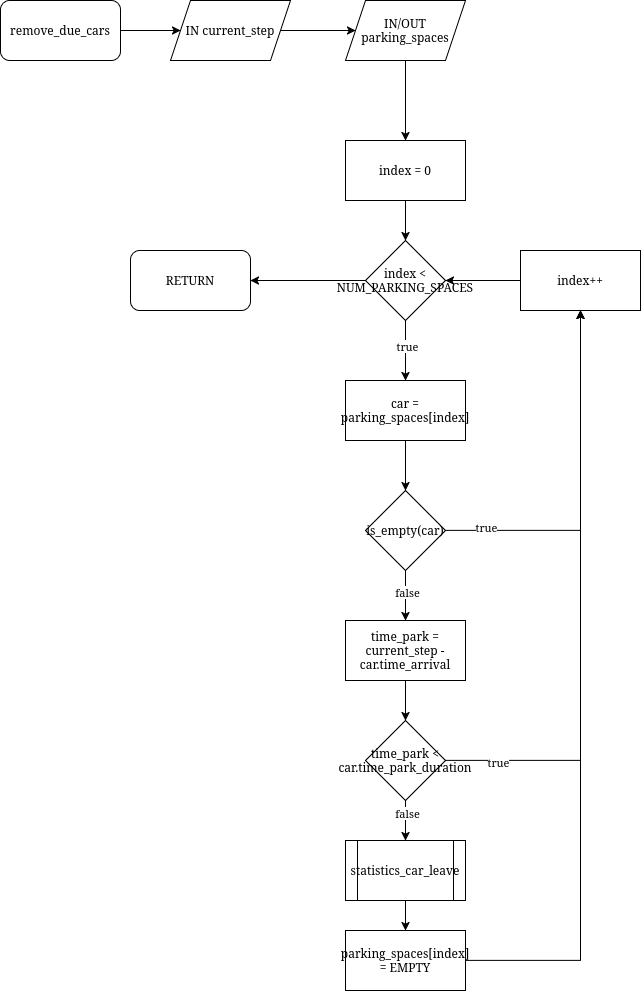

The diagram above was exported from draw.io. Its source (the exported page's mxGraphModel, read from the mxfile embedded in the PNG):
<mxGraphModel dx="1330" dy="843" grid="1" gridSize="10" guides="1" tooltips="1" connect="1" arrows="1" fold="1" page="1" pageScale="1" pageWidth="850" pageHeight="1100" math="0" shadow="0">
  <root>
    <mxCell id="0" />
    <mxCell id="1" parent="0" />
    <mxCell id="fH39jXpvO8mfvhuGS6oj-44" edge="1" parent="1" source="fH39jXpvO8mfvhuGS6oj-1" style="edgeStyle=orthogonalEdgeStyle;rounded=0;orthogonalLoop=1;jettySize=auto;html=1;" target="fH39jXpvO8mfvhuGS6oj-42">
      <mxGeometry relative="1" as="geometry" />
    </mxCell>
    <mxCell id="fH39jXpvO8mfvhuGS6oj-1" parent="1" style="rounded=1;whiteSpace=wrap;html=1;" value="remove_due_cars" vertex="1">
      <mxGeometry height="60" width="120" x="20" y="30" as="geometry" />
    </mxCell>
    <mxCell id="fH39jXpvO8mfvhuGS6oj-8" edge="1" parent="1" source="fH39jXpvO8mfvhuGS6oj-5" style="edgeStyle=orthogonalEdgeStyle;rounded=0;orthogonalLoop=1;jettySize=auto;html=1;" target="fH39jXpvO8mfvhuGS6oj-7" value="">
      <mxGeometry relative="1" as="geometry" />
    </mxCell>
    <mxCell id="fH39jXpvO8mfvhuGS6oj-5" parent="1" style="rounded=0;whiteSpace=wrap;html=1;" value="index = 0" vertex="1">
      <mxGeometry height="60" width="120" x="365" y="170" as="geometry" />
    </mxCell>
    <mxCell id="fH39jXpvO8mfvhuGS6oj-10" edge="1" parent="1" source="fH39jXpvO8mfvhuGS6oj-7" style="edgeStyle=orthogonalEdgeStyle;rounded=0;orthogonalLoop=1;jettySize=auto;html=1;" target="fH39jXpvO8mfvhuGS6oj-9" value="">
      <mxGeometry relative="1" as="geometry" />
    </mxCell>
    <mxCell id="fH39jXpvO8mfvhuGS6oj-18" connectable="0" parent="fH39jXpvO8mfvhuGS6oj-10" style="edgeLabel;html=1;align=center;verticalAlign=middle;resizable=0;points=[];" value="true" vertex="1">
      <mxGeometry relative="1" x="-0.1719" y="1" as="geometry">
        <mxPoint as="offset" />
      </mxGeometry>
    </mxCell>
    <mxCell id="fH39jXpvO8mfvhuGS6oj-41" edge="1" parent="1" source="fH39jXpvO8mfvhuGS6oj-7" style="edgeStyle=orthogonalEdgeStyle;rounded=0;orthogonalLoop=1;jettySize=auto;html=1;" target="fH39jXpvO8mfvhuGS6oj-40">
      <mxGeometry relative="1" as="geometry" />
    </mxCell>
    <mxCell id="fH39jXpvO8mfvhuGS6oj-7" parent="1" style="rhombus;whiteSpace=wrap;html=1;rounded=0;" value="index &amp;lt; NUM_PARKING_SPACES" vertex="1">
      <mxGeometry height="80" width="80" x="385" y="270" as="geometry" />
    </mxCell>
    <mxCell id="fH39jXpvO8mfvhuGS6oj-14" edge="1" parent="1" source="fH39jXpvO8mfvhuGS6oj-9" style="edgeStyle=orthogonalEdgeStyle;rounded=0;orthogonalLoop=1;jettySize=auto;html=1;" target="fH39jXpvO8mfvhuGS6oj-13" value="">
      <mxGeometry relative="1" as="geometry" />
    </mxCell>
    <mxCell id="fH39jXpvO8mfvhuGS6oj-9" parent="1" style="whiteSpace=wrap;html=1;rounded=0;" value="car = parking_spaces[index]" vertex="1">
      <mxGeometry height="60" width="120" x="365" y="410" as="geometry" />
    </mxCell>
    <mxCell id="fH39jXpvO8mfvhuGS6oj-20" edge="1" parent="1" source="fH39jXpvO8mfvhuGS6oj-13" style="edgeStyle=orthogonalEdgeStyle;rounded=0;orthogonalLoop=1;jettySize=auto;html=1;" target="fH39jXpvO8mfvhuGS6oj-19" value="">
      <mxGeometry relative="1" as="geometry" />
    </mxCell>
    <mxCell id="fH39jXpvO8mfvhuGS6oj-29" connectable="0" parent="fH39jXpvO8mfvhuGS6oj-20" style="edgeLabel;html=1;align=center;verticalAlign=middle;resizable=0;points=[];" value="false" vertex="1">
      <mxGeometry relative="1" x="-0.168" y="1" as="geometry">
        <mxPoint as="offset" />
      </mxGeometry>
    </mxCell>
    <mxCell id="fH39jXpvO8mfvhuGS6oj-32" edge="1" parent="1" source="fH39jXpvO8mfvhuGS6oj-13" style="edgeStyle=orthogonalEdgeStyle;rounded=0;orthogonalLoop=1;jettySize=auto;html=1;" target="fH39jXpvO8mfvhuGS6oj-31">
      <mxGeometry relative="1" as="geometry" />
    </mxCell>
    <mxCell id="fH39jXpvO8mfvhuGS6oj-35" connectable="0" parent="fH39jXpvO8mfvhuGS6oj-32" style="edgeLabel;html=1;align=center;verticalAlign=middle;resizable=0;points=[];" value="true" vertex="1">
      <mxGeometry relative="1" x="-0.7754" y="4" as="geometry">
        <mxPoint as="offset" />
      </mxGeometry>
    </mxCell>
    <mxCell id="fH39jXpvO8mfvhuGS6oj-13" parent="1" style="rhombus;whiteSpace=wrap;html=1;rounded=0;" value="is_empty(car)" vertex="1">
      <mxGeometry height="80" width="80" x="385" y="520" as="geometry" />
    </mxCell>
    <mxCell id="fH39jXpvO8mfvhuGS6oj-23" edge="1" parent="1" source="fH39jXpvO8mfvhuGS6oj-19" style="edgeStyle=orthogonalEdgeStyle;rounded=0;orthogonalLoop=1;jettySize=auto;html=1;" target="fH39jXpvO8mfvhuGS6oj-21">
      <mxGeometry relative="1" as="geometry" />
    </mxCell>
    <mxCell id="fH39jXpvO8mfvhuGS6oj-19" parent="1" style="whiteSpace=wrap;html=1;rounded=0;" value="time_park = current_step - car.time_arrival" vertex="1">
      <mxGeometry height="60" width="120" x="365" y="650" as="geometry" />
    </mxCell>
    <mxCell id="fH39jXpvO8mfvhuGS6oj-24" edge="1" parent="1" source="fH39jXpvO8mfvhuGS6oj-21" style="edgeStyle=orthogonalEdgeStyle;rounded=0;orthogonalLoop=1;jettySize=auto;html=1;" target="fH39jXpvO8mfvhuGS6oj-22">
      <mxGeometry relative="1" as="geometry" />
    </mxCell>
    <mxCell id="fH39jXpvO8mfvhuGS6oj-30" connectable="0" parent="fH39jXpvO8mfvhuGS6oj-24" style="edgeLabel;html=1;align=center;verticalAlign=middle;resizable=0;points=[];" value="false" vertex="1">
      <mxGeometry relative="1" x="-0.41" y="1" as="geometry">
        <mxPoint as="offset" />
      </mxGeometry>
    </mxCell>
    <mxCell id="fH39jXpvO8mfvhuGS6oj-33" edge="1" parent="1" source="fH39jXpvO8mfvhuGS6oj-21" style="edgeStyle=orthogonalEdgeStyle;rounded=0;orthogonalLoop=1;jettySize=auto;html=1;" target="fH39jXpvO8mfvhuGS6oj-31">
      <mxGeometry relative="1" as="geometry" />
    </mxCell>
    <mxCell id="fH39jXpvO8mfvhuGS6oj-36" connectable="0" parent="fH39jXpvO8mfvhuGS6oj-33" style="edgeLabel;html=1;align=center;verticalAlign=middle;resizable=0;points=[];" value="true" vertex="1">
      <mxGeometry relative="1" x="-0.8227" y="-1" as="geometry">
        <mxPoint as="offset" />
      </mxGeometry>
    </mxCell>
    <mxCell id="fH39jXpvO8mfvhuGS6oj-21" parent="1" style="rhombus;whiteSpace=wrap;html=1;" value="time_park &amp;lt; car.time_park_duration" vertex="1">
      <mxGeometry height="80" width="80" x="385" y="750" as="geometry" />
    </mxCell>
    <mxCell id="fH39jXpvO8mfvhuGS6oj-27" edge="1" parent="1" source="fH39jXpvO8mfvhuGS6oj-22" style="edgeStyle=orthogonalEdgeStyle;rounded=0;orthogonalLoop=1;jettySize=auto;html=1;" target="fH39jXpvO8mfvhuGS6oj-25">
      <mxGeometry relative="1" as="geometry" />
    </mxCell>
    <mxCell id="fH39jXpvO8mfvhuGS6oj-22" parent="1" style="shape=process;whiteSpace=wrap;html=1;backgroundOutline=1;" value="statistics_car_leave" vertex="1">
      <mxGeometry height="60" width="120" x="365" y="870" as="geometry" />
    </mxCell>
    <mxCell id="fH39jXpvO8mfvhuGS6oj-34" edge="1" parent="1" source="fH39jXpvO8mfvhuGS6oj-25" style="edgeStyle=orthogonalEdgeStyle;rounded=0;orthogonalLoop=1;jettySize=auto;html=1;" target="fH39jXpvO8mfvhuGS6oj-31">
      <mxGeometry relative="1" as="geometry" />
    </mxCell>
    <mxCell id="fH39jXpvO8mfvhuGS6oj-25" parent="1" style="rounded=0;whiteSpace=wrap;html=1;" value="parking_spaces[index] = EMPTY" vertex="1">
      <mxGeometry height="60" width="120" x="365" y="960" as="geometry" />
    </mxCell>
    <mxCell id="fH39jXpvO8mfvhuGS6oj-37" edge="1" parent="1" source="fH39jXpvO8mfvhuGS6oj-31" style="edgeStyle=orthogonalEdgeStyle;rounded=0;orthogonalLoop=1;jettySize=auto;html=1;" target="fH39jXpvO8mfvhuGS6oj-7">
      <mxGeometry relative="1" as="geometry" />
    </mxCell>
    <mxCell id="fH39jXpvO8mfvhuGS6oj-31" parent="1" style="rounded=0;whiteSpace=wrap;html=1;" value="index++" vertex="1">
      <mxGeometry height="60" width="120" x="540" y="280" as="geometry" />
    </mxCell>
    <mxCell id="fH39jXpvO8mfvhuGS6oj-40" parent="1" style="rounded=1;whiteSpace=wrap;html=1;" value="RETURN" vertex="1">
      <mxGeometry height="60" width="120" x="150" y="280" as="geometry" />
    </mxCell>
    <mxCell id="fH39jXpvO8mfvhuGS6oj-45" edge="1" parent="1" source="fH39jXpvO8mfvhuGS6oj-42" style="edgeStyle=orthogonalEdgeStyle;rounded=0;orthogonalLoop=1;jettySize=auto;html=1;" target="fH39jXpvO8mfvhuGS6oj-43">
      <mxGeometry relative="1" as="geometry" />
    </mxCell>
    <mxCell id="fH39jXpvO8mfvhuGS6oj-42" parent="1" style="shape=parallelogram;perimeter=parallelogramPerimeter;whiteSpace=wrap;html=1;fixedSize=1;" value="IN current_step" vertex="1">
      <mxGeometry height="60" width="120" x="190" y="30" as="geometry" />
    </mxCell>
    <mxCell id="fH39jXpvO8mfvhuGS6oj-46" edge="1" parent="1" source="fH39jXpvO8mfvhuGS6oj-43" style="edgeStyle=orthogonalEdgeStyle;rounded=0;orthogonalLoop=1;jettySize=auto;html=1;" target="fH39jXpvO8mfvhuGS6oj-5">
      <mxGeometry relative="1" as="geometry" />
    </mxCell>
    <mxCell id="fH39jXpvO8mfvhuGS6oj-43" parent="1" style="shape=parallelogram;perimeter=parallelogramPerimeter;whiteSpace=wrap;html=1;fixedSize=1;" value="IN/OUT parking_spaces" vertex="1">
      <mxGeometry height="60" width="120" x="365" y="30" as="geometry" />
    </mxCell>
  </root>
</mxGraphModel>